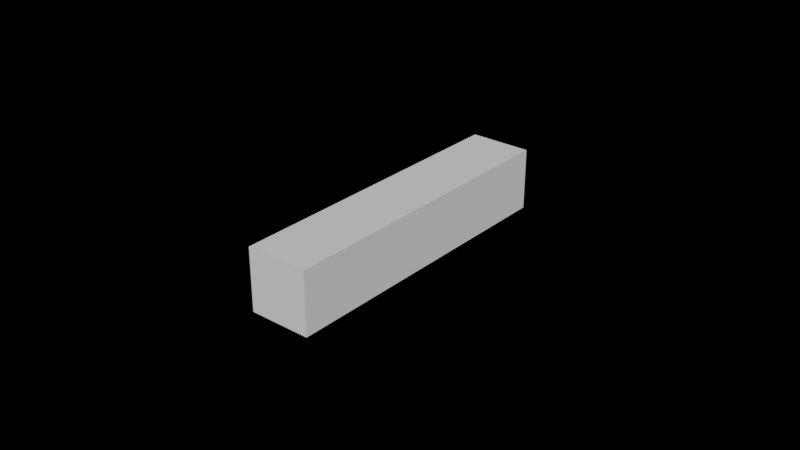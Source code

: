 # Source: axis.blend  (saved by Blender 2.92.15; exported with 4.5.12 LTS)
import bpy
from mathutils import Matrix  # noqa: F401  (used for matrix-valued properties, if any)

bpy.ops.wm.read_factory_settings(use_empty=True)
scene = bpy.context.scene
scene.name = 'Scene'

# ---- world
world_world = bpy.data.worlds.new('World'); scene.world = world_world
world_world.use_nodes = True; world_world.node_tree.nodes.clear()
_N = world_world.node_tree.nodes; _L = world_world.node_tree.links
n0 = _N.new('ShaderNodeOutputWorld'); n0.name = 'World Output'; n0.location = (300, 300)
n1 = _N.new('ShaderNodeBackground'); n1.name = 'Background'; n1.location = (10, 300)
n1.inputs[0].default_value = (0.05088, 0.05088, 0.05088, 1.0)
n1.inputs[1].default_value = 0.0
_L.new(n1.outputs[0], n0.inputs[0])
n0.is_active_output = True
world_world.color = (0.05088, 0.05088, 0.05088)
world_world.use_sun_shadow = False
world_world.sun_shadow_jitter_overblur = 0.0

# ---- meshes
me_cylinder_002 = bpy.data.meshes.new('Cylinder.002')
me_cylinder_002.from_pydata([(0.0, -5.551e-17, 0.0132), (0.0, -0.1, 0.0132), (0.01, -5.551e-17, 0.0132), (0.01, -0.1, 0.0132), (0.01, -1.388e-17, 0.003196), (0.01, -0.1, 0.003196), (0.01, -1.388e-17, 0.003196), (0.01, -0.1, 0.003196), (0.01, 2.776e-17, -0.006804), (0.01, -0.1, -0.006804), (0.01, 2.776e-17, -0.006804), (0.01, -0.1, -0.006804), (0.0, 2.776e-17, -0.006804), (0.0, -0.1, -0.006804), (-0.01, 2.776e-17, -0.006804), (-0.01, -0.1, -0.006804), (-0.01, 2.776e-17, -0.006804), (-0.01, -0.1, -0.006804), (-0.01, -1.388e-17, 0.003196), (-0.01, -0.1, 0.003196), (-0.01, -1.388e-17, 0.003196), (-0.01, -0.1, 0.003196), (-0.01, -5.551e-17, 0.0132), (-0.01, -0.1, 0.0132)], [], [(0, 1, 3, 2), (2, 3, 5, 4), (4, 5, 7, 6), (6, 7, 9, 8), (8, 9, 11, 10), (10, 11, 13, 12), (12, 13, 15, 14), (14, 15, 17, 16), (16, 17, 19, 18), (18, 19, 21, 20), (3, 1, 23, 21, 19, 17, 15, 13, 11, 9, 7, 5), (20, 21, 23, 22), (22, 23, 1, 0), (0, 2, 4, 6, 8, 10, 12, 14, 16, 18, 20, 22)])
_uv = me_cylinder_002.uv_layers.new(name='UVMap')
_uv.uv.foreach_set('vector', [1.0, 0.5, 1.0, 1.0, 0.9167, 1.0, 0.9167, 0.5, 0.9167, 0.5, 0.9167, 1.0, 0.8333, 1.0, 0.8333, 0.5, 0.8333, 0.5, 0.8333, 1.0, 0.75, 1.0, 0.75, 0.5, 0.75, 0.5, 0.75, 1.0, 0.6667, 1.0, 0.6667, 0.5, 0.6667, 0.5, 0.6667, 1.0, 0.5833, 1.0, 0.5833, 0.5, 0.5833, 0.5, 0.5833, 1.0, 0.5, 1.0, 0.5, 0.5, 0.5, 0.5, 0.5, 1.0, 0.4167, 1.0, 0.4167, 0.5, 0.4167, 0.5, 0.4167, 1.0, 0.3333, 1.0, 0.3333, 0.5, 0.3333, 0.5, 0.3333, 1.0, 0.25, 1.0, 0.25, 0.5, 0.25, 0.5, 0.25, 1.0, 0.1667, 1.0, 0.1667, 0.5, 0.37, 0.4578, 0.25, 0.49, 0.13, 0.4578, 0.04215, 0.37, 0.01, 0.25, 0.04215, 0.13, 0.13, 0.04215, 0.25, 0.01, 0.37, 0.04215, 0.4578, 0.13, 0.49, 0.25, 0.4578, 0.37, 0.1667, 0.5, 0.1667, 1.0, 0.08333, 1.0, 0.08333, 0.5, 0.08333, 0.5, 0.08333, 1.0, 7.451e-08, 1.0, 7.451e-08, 0.5, 0.75, 0.49, 0.87, 0.4578, 0.9578, 0.37, 0.99, 0.25, 0.9578, 0.13, 0.87, 0.04215, 0.75, 0.01, 0.63, 0.04215, 0.5422, 0.13, 0.51, 0.25, 0.5422, 0.37, 0.63, 0.4578])
me_cylinder_002.use_remesh_fix_poles = True
me_cylinder_002.use_remesh_preserve_attributes = False
me_cylinder_002.use_mirror_vertex_groups = False
me_cylinder_002.update()

# ---- objects
ob_axis = bpy.data.objects.new('axis', me_cylinder_002)

# ---- transforms, parenting, visibility, modifiers, constraints
ob_axis.location = (0.0, 0.0, 0.0)
ob_axis.lineart.crease_threshold = 0.0

# ---- collection membership
scene.collection.objects.link(ob_axis)

# ---- scene / render settings (as saved in the file)
scene.frame_start = 1; scene.frame_end = 250; scene.frame_set(1)
scene.render.engine = 'CYCLES'
scene.cycles.use_denoising = False
scene.cycles.samples = 128
scene.cycles.sampling_pattern = 'TABULATED_SOBOL'
scene.cycles.use_adaptive_sampling = False
scene.cycles.use_light_tree = False
scene.eevee.taa_samples = 512
scene.view_settings.view_transform = 'Filmic'
bpy.context.view_layer.update()

# ---- added for rendering (the .blend has no active camera and no usable light): camera, sun
cam_auto = bpy.data.cameras.new('AutoCamera')
cam_auto.lens = 50.0
cam_auto.sensor_width = 36.0
cam_auto.clip_end = 1000.0
ob_auto_camera = bpy.data.objects.new('AutoCamera', cam_auto)
scene.collection.objects.link(ob_auto_camera)
ob_auto_camera.location = (0.185045, -0.272054, 0.151232)
ob_auto_camera.rotation_euler = (1.09748, -7.21219e-08, 0.694738)
scene.camera = ob_auto_camera
light_auto_sun = bpy.data.lights.new('AutoSun', 'SUN')
light_auto_sun.energy = 3.0
light_auto_sun.angle = 0.0523599
ob_auto_sun = bpy.data.objects.new('AutoSun', light_auto_sun)
scene.collection.objects.link(ob_auto_sun)
ob_auto_sun.rotation_euler = (0.872665, 0.174533, 0.523599)
bpy.context.view_layer.update()
